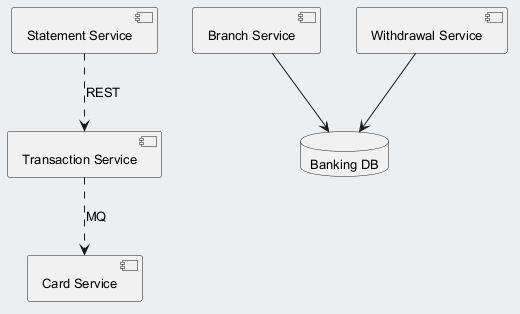

The diagram above was rendered by PlantUML. Its source (embedded in the PNG):
@startuml
skinparam backgroundColor #ECEFF1
skinparam classBackgroundColor #FFFFFF
skinparam classBorderColor #455A64
skinparam defaultFontSize 13
component "Transaction Service" as C_TransactionService
component "Statement Service" as C_StatementService
component "Card Service" as C_CardService
component "Branch Service" as C_BranchService
component "Withdrawal Service" as C_WithdrawalService
database "Banking DB" as DB_banking
C_BranchService --> DB_banking
C_WithdrawalService --> DB_banking
C_StatementService ..> C_TransactionService : REST
C_TransactionService ..> C_CardService : MQ
@enduml